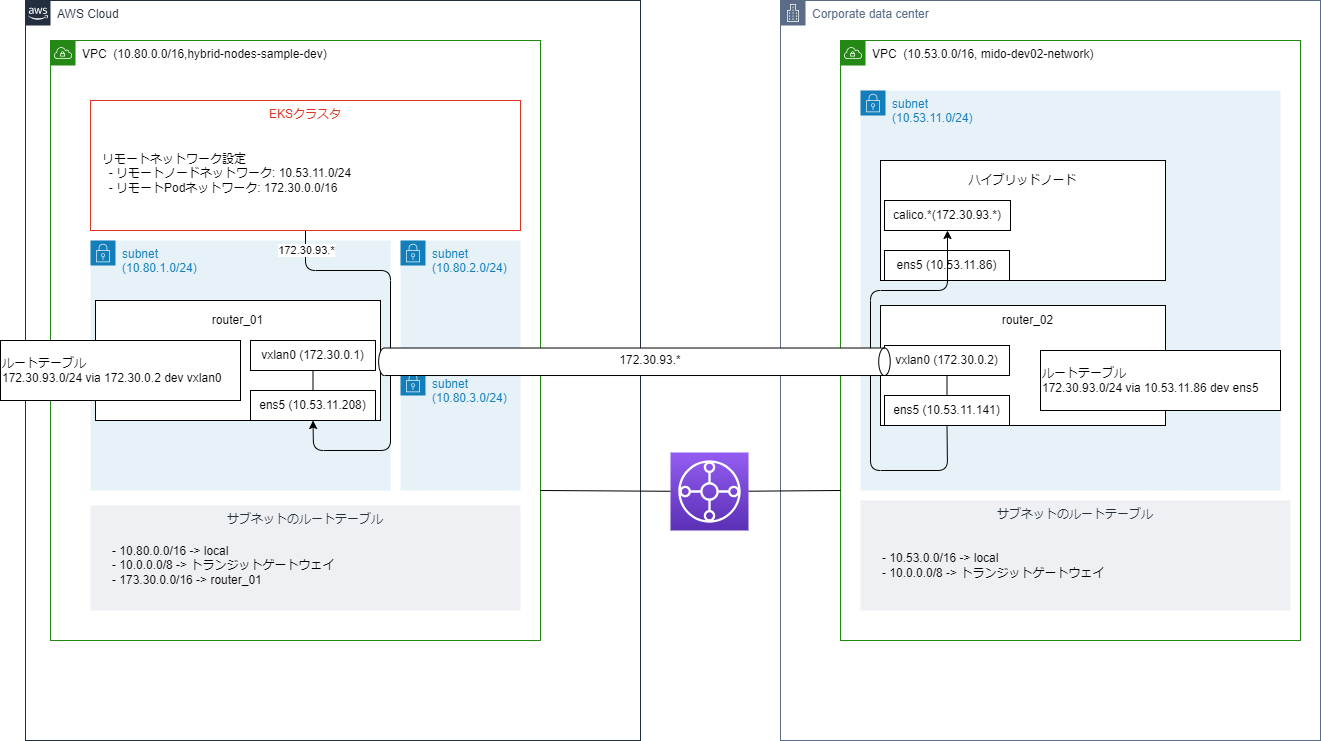

The diagram above was exported from draw.io. Its source (the exported page's mxGraphModel, read from the mxfile embedded in the PNG):
<mxGraphModel dx="1929" dy="1003" grid="1" gridSize="10" guides="1" tooltips="1" connect="1" arrows="1" fold="1" page="1" pageScale="1" pageWidth="827" pageHeight="1169" math="0" shadow="0">
  <root>
    <mxCell id="0" />
    <mxCell id="1" parent="0" />
    <mxCell id="7" value="AWS Cloud" style="points=[[0,0],[0.25,0],[0.5,0],[0.75,0],[1,0],[1,0.25],[1,0.5],[1,0.75],[1,1],[0.75,1],[0.5,1],[0.25,1],[0,1],[0,0.75],[0,0.5],[0,0.25]];outlineConnect=0;gradientColor=none;html=1;whiteSpace=wrap;fontSize=12;fontStyle=0;container=0;pointerEvents=0;collapsible=0;recursiveResize=0;shape=mxgraph.aws4.group;grIcon=mxgraph.aws4.group_aws_cloud_alt;strokeColor=#232F3E;fillColor=#FFFFFF;verticalAlign=top;align=left;spacingLeft=30;fontColor=#232F3E;dashed=0;shadow=0;" parent="1" vertex="1">
      <mxGeometry x="15" y="40" width="615" height="740" as="geometry" />
    </mxCell>
    <mxCell id="4" value="&lt;font color=&quot;#000000&quot;&gt;VPC&amp;nbsp; (10.80.0.0/16,hybrid-nodes-sample-dev)&lt;/font&gt;" style="points=[[0,0],[0.25,0],[0.5,0],[0.75,0],[1,0],[1,0.25],[1,0.5],[1,0.75],[1,1],[0.75,1],[0.5,1],[0.25,1],[0,1],[0,0.75],[0,0.5],[0,0.25]];outlineConnect=0;gradientColor=none;html=1;whiteSpace=wrap;fontSize=12;fontStyle=0;container=0;pointerEvents=0;collapsible=0;recursiveResize=0;shape=mxgraph.aws4.group;grIcon=mxgraph.aws4.group_vpc;strokeColor=#248814;fillColor=#FFFFFF;verticalAlign=top;align=left;spacingLeft=30;fontColor=#AAB7B8;dashed=0;" parent="1" vertex="1">
      <mxGeometry x="40" y="80" width="490" height="600" as="geometry" />
    </mxCell>
    <mxCell id="13" value="Corporate data center" style="points=[[0,0],[0.25,0],[0.5,0],[0.75,0],[1,0],[1,0.25],[1,0.5],[1,0.75],[1,1],[0.75,1],[0.5,1],[0.25,1],[0,1],[0,0.75],[0,0.5],[0,0.25]];outlineConnect=0;gradientColor=none;html=1;whiteSpace=wrap;fontSize=12;fontStyle=0;container=0;pointerEvents=0;collapsible=0;recursiveResize=0;shape=mxgraph.aws4.group;grIcon=mxgraph.aws4.group_corporate_data_center;strokeColor=#5A6C86;fillColor=#FFFFFF;verticalAlign=top;align=left;spacingLeft=30;fontColor=#5A6C86;dashed=0;" parent="1" vertex="1">
      <mxGeometry x="770" y="40" width="540" height="740" as="geometry" />
    </mxCell>
    <mxCell id="11" value="subnet&lt;br&gt;(10.80.3.0/24)" style="points=[[0,0],[0.25,0],[0.5,0],[0.75,0],[1,0],[1,0.25],[1,0.5],[1,0.75],[1,1],[0.75,1],[0.5,1],[0.25,1],[0,1],[0,0.75],[0,0.5],[0,0.25]];outlineConnect=0;gradientColor=none;html=1;whiteSpace=wrap;fontSize=12;fontStyle=0;container=1;pointerEvents=0;collapsible=0;recursiveResize=0;shape=mxgraph.aws4.group;grIcon=mxgraph.aws4.group_security_group;grStroke=0;strokeColor=#147EBA;fillColor=#E6F2F8;verticalAlign=top;align=left;spacingLeft=30;fontColor=#147EBA;dashed=0;" parent="1" vertex="1">
      <mxGeometry x="390" y="410" width="120" height="120" as="geometry" />
    </mxCell>
    <mxCell id="9" value="subnet&lt;br&gt;(10.80.1.0/24)" style="points=[[0,0],[0.25,0],[0.5,0],[0.75,0],[1,0],[1,0.25],[1,0.5],[1,0.75],[1,1],[0.75,1],[0.5,1],[0.25,1],[0,1],[0,0.75],[0,0.5],[0,0.25]];outlineConnect=0;gradientColor=none;html=1;whiteSpace=wrap;fontSize=12;fontStyle=0;container=0;pointerEvents=0;collapsible=0;recursiveResize=0;shape=mxgraph.aws4.group;grIcon=mxgraph.aws4.group_security_group;grStroke=0;strokeColor=#147EBA;fillColor=#E6F2F8;verticalAlign=top;align=left;spacingLeft=30;fontColor=#147EBA;dashed=0;" parent="1" vertex="1">
      <mxGeometry x="80" y="280" width="300" height="250" as="geometry" />
    </mxCell>
    <mxCell id="77" style="edgeStyle=none;html=1;exitX=0.5;exitY=1;exitDx=0;exitDy=0;entryX=0.5;entryY=1;entryDx=0;entryDy=0;" parent="1" source="12" target="47" edge="1">
      <mxGeometry relative="1" as="geometry">
        <Array as="points">
          <mxPoint x="295" y="310" />
          <mxPoint x="380" y="310" />
          <mxPoint x="380" y="490" />
          <mxPoint x="303" y="490" />
        </Array>
      </mxGeometry>
    </mxCell>
    <mxCell id="78" value="172.30.93.*" style="edgeLabel;html=1;align=center;verticalAlign=middle;resizable=0;points=[];" parent="77" vertex="1" connectable="0">
      <mxGeometry x="-0.2733" relative="1" as="geometry">
        <mxPoint x="-85" y="-46" as="offset" />
      </mxGeometry>
    </mxCell>
    <mxCell id="12" value="EKSクラスタ" style="fillColor=#FFFFFF;strokeColor=#DD3522;verticalAlign=top;fontStyle=0;fontColor=#DD3522;" parent="1" vertex="1">
      <mxGeometry x="80" y="140" width="430" height="130" as="geometry" />
    </mxCell>
    <mxCell id="23" value="&lt;font color=&quot;#000000&quot;&gt;VPC&amp;nbsp; (10.53.0.0/16, mido-dev02-network)&lt;/font&gt;" style="points=[[0,0],[0.25,0],[0.5,0],[0.75,0],[1,0],[1,0.25],[1,0.5],[1,0.75],[1,1],[0.75,1],[0.5,1],[0.25,1],[0,1],[0,0.75],[0,0.5],[0,0.25]];outlineConnect=0;gradientColor=none;html=1;whiteSpace=wrap;fontSize=12;fontStyle=0;container=0;pointerEvents=0;collapsible=0;recursiveResize=0;shape=mxgraph.aws4.group;grIcon=mxgraph.aws4.group_vpc;strokeColor=#248814;fillColor=#FFFFFF;verticalAlign=top;align=left;spacingLeft=30;fontColor=#AAB7B8;dashed=0;" parent="1" vertex="1">
      <mxGeometry x="830" y="80" width="460" height="600" as="geometry" />
    </mxCell>
    <mxCell id="31" value="リモートネットワーク設定&lt;br&gt;&amp;nbsp; - リモートノードネットワーク: 10.53.11.0/24&lt;br&gt;&amp;nbsp; - リモートPodネットワーク: 172.30.0.0/16" style="text;html=1;strokeColor=none;fillColor=none;align=left;verticalAlign=middle;whiteSpace=wrap;rounded=0;shadow=0;" parent="1" vertex="1">
      <mxGeometry x="90" y="170" width="410" height="85" as="geometry" />
    </mxCell>
    <mxCell id="24" value="subnet&lt;br&gt;(10.53.11.0/24)" style="points=[[0,0],[0.25,0],[0.5,0],[0.75,0],[1,0],[1,0.25],[1,0.5],[1,0.75],[1,1],[0.75,1],[0.5,1],[0.25,1],[0,1],[0,0.75],[0,0.5],[0,0.25]];outlineConnect=0;gradientColor=none;html=1;whiteSpace=wrap;fontSize=12;fontStyle=0;container=0;pointerEvents=0;collapsible=0;recursiveResize=0;shape=mxgraph.aws4.group;grIcon=mxgraph.aws4.group_security_group;grStroke=0;strokeColor=#147EBA;fillColor=#E6F2F8;verticalAlign=top;align=left;spacingLeft=30;fontColor=#147EBA;dashed=0;" parent="1" vertex="1">
      <mxGeometry x="850" y="130" width="420" height="400" as="geometry" />
    </mxCell>
    <mxCell id="32" value="サブネットのルートテーブル" style="fillColor=#EFF0F3;strokeColor=none;dashed=0;verticalAlign=top;fontStyle=0;fontColor=#232F3D;" parent="1" vertex="1">
      <mxGeometry x="850" y="540" width="430" height="110" as="geometry" />
    </mxCell>
    <mxCell id="38" value="- 10.53.0.0/16 -&amp;gt; local&lt;br style=&quot;border-color: var(--border-color);&quot;&gt;- 10.0.0.0/8 -&amp;gt; トランジットゲートウェイ" style="text;html=1;strokeColor=none;fillColor=none;align=left;verticalAlign=middle;whiteSpace=wrap;rounded=0;shadow=0;" parent="1" vertex="1">
      <mxGeometry x="870" y="570" width="390" height="70" as="geometry" />
    </mxCell>
    <mxCell id="34" value="" style="rounded=0;whiteSpace=wrap;html=1;shadow=0;fillColor=#FFFFFF;" parent="1" vertex="1">
      <mxGeometry x="85" y="340" width="285" height="120.00000000000003" as="geometry" />
    </mxCell>
    <mxCell id="35" value="router_01" style="text;html=1;strokeColor=none;fillColor=none;align=center;verticalAlign=middle;whiteSpace=wrap;rounded=0;shadow=0;" parent="1" vertex="1">
      <mxGeometry x="109.795" y="350" width="235.445625" height="20" as="geometry" />
    </mxCell>
    <mxCell id="47" value="ens5 (10.53.11.208)" style="rounded=0;whiteSpace=wrap;html=1;shadow=0;fillColor=#FFFFFF;" parent="1" vertex="1">
      <mxGeometry x="240" y="430" width="125" height="30" as="geometry" />
    </mxCell>
    <mxCell id="49" value="vxlan0 (172.30.0.1)" style="rounded=0;whiteSpace=wrap;html=1;shadow=0;fillColor=#FFFFFF;" parent="1" vertex="1">
      <mxGeometry x="240" y="380" width="125" height="30" as="geometry" />
    </mxCell>
    <mxCell id="50" value="" style="endArrow=none;html=1;exitX=0.5;exitY=0;exitDx=0;exitDy=0;entryX=0.5;entryY=1;entryDx=0;entryDy=0;" parent="1" source="47" target="49" edge="1">
      <mxGeometry width="50" height="50" relative="1" as="geometry">
        <mxPoint x="927.5" y="390" as="sourcePoint" />
        <mxPoint x="977.5" y="340" as="targetPoint" />
      </mxGeometry>
    </mxCell>
    <mxCell id="52" value="ルートテーブル&lt;br&gt;&lt;div&gt;&lt;span style=&quot;background-color: initial;&quot;&gt;172.30.93.0/24 via 172.30.0.2 dev vxlan0&lt;/span&gt;&lt;br&gt;&lt;/div&gt;" style="rounded=0;whiteSpace=wrap;html=1;align=left;" parent="1" vertex="1">
      <mxGeometry x="-10" y="380" width="240" height="60" as="geometry" />
    </mxCell>
    <mxCell id="60" value="" style="rounded=0;whiteSpace=wrap;html=1;shadow=0;fillColor=#FFFFFF;" parent="1" vertex="1">
      <mxGeometry x="870" y="345" width="285" height="120.00000000000003" as="geometry" />
    </mxCell>
    <mxCell id="62" value="ens5 (10.53.11.141)" style="rounded=0;whiteSpace=wrap;html=1;shadow=0;fillColor=#FFFFFF;" parent="1" vertex="1">
      <mxGeometry x="874" y="435" width="125" height="30" as="geometry" />
    </mxCell>
    <mxCell id="63" value="vxlan0 (172.30.0.2)" style="rounded=0;whiteSpace=wrap;html=1;shadow=0;fillColor=#FFFFFF;" parent="1" vertex="1">
      <mxGeometry x="874" y="385" width="125" height="30" as="geometry" />
    </mxCell>
    <mxCell id="64" value="" style="endArrow=none;html=1;exitX=0.5;exitY=0;exitDx=0;exitDy=0;entryX=0.5;entryY=1;entryDx=0;entryDy=0;" parent="1" source="62" target="63" edge="1">
      <mxGeometry width="50" height="50" relative="1" as="geometry">
        <mxPoint x="1561.5" y="395" as="sourcePoint" />
        <mxPoint x="1611.5" y="345" as="targetPoint" />
      </mxGeometry>
    </mxCell>
    <mxCell id="65" value="ルートテーブル&lt;br&gt;&lt;div&gt;172.30.93.0/24 via 10.53.11.86 dev ens5&lt;br&gt;&lt;/div&gt;" style="rounded=0;whiteSpace=wrap;html=1;align=left;" parent="1" vertex="1">
      <mxGeometry x="1030" y="390" width="240" height="60" as="geometry" />
    </mxCell>
    <mxCell id="66" value="" style="rounded=0;whiteSpace=wrap;html=1;shadow=0;fillColor=#FFFFFF;" parent="1" vertex="1">
      <mxGeometry x="870" y="200" width="285" height="120.00000000000003" as="geometry" />
    </mxCell>
    <mxCell id="67" value="ハイブリッドノード" style="text;html=1;strokeColor=none;fillColor=none;align=center;verticalAlign=middle;whiteSpace=wrap;rounded=0;shadow=0;" parent="1" vertex="1">
      <mxGeometry x="894.795" y="210" width="235.445625" height="20" as="geometry" />
    </mxCell>
    <mxCell id="68" value="ens5 (10.53.11.86)" style="rounded=0;whiteSpace=wrap;html=1;shadow=0;fillColor=#FFFFFF;" parent="1" vertex="1">
      <mxGeometry x="874" y="290" width="125" height="30" as="geometry" />
    </mxCell>
    <mxCell id="69" value="calico.*(172.30.93.*)" style="rounded=0;whiteSpace=wrap;html=1;shadow=0;fillColor=#FFFFFF;" parent="1" vertex="1">
      <mxGeometry x="874" y="240" width="126" height="30" as="geometry" />
    </mxCell>
    <mxCell id="72" value="router_02" style="text;html=1;strokeColor=none;fillColor=none;align=center;verticalAlign=middle;whiteSpace=wrap;rounded=0;shadow=0;" parent="1" vertex="1">
      <mxGeometry x="899.995" y="350" width="235.445625" height="20" as="geometry" />
    </mxCell>
    <mxCell id="76" style="edgeStyle=none;html=1;exitX=0.5;exitY=1;exitDx=0;exitDy=0;entryX=0.5;entryY=1;entryDx=0;entryDy=0;" parent="1" source="62" target="69" edge="1">
      <mxGeometry relative="1" as="geometry">
        <Array as="points">
          <mxPoint x="937" y="510" />
          <mxPoint x="860" y="510" />
          <mxPoint x="860" y="330" />
          <mxPoint x="937" y="330" />
        </Array>
      </mxGeometry>
    </mxCell>
    <mxCell id="79" value="" style="sketch=0;points=[[0,0,0],[0.25,0,0],[0.5,0,0],[0.75,0,0],[1,0,0],[0,1,0],[0.25,1,0],[0.5,1,0],[0.75,1,0],[1,1,0],[0,0.25,0],[0,0.5,0],[0,0.75,0],[1,0.25,0],[1,0.5,0],[1,0.75,0]];outlineConnect=0;fontColor=#232F3E;gradientColor=#945DF2;gradientDirection=north;fillColor=#5A30B5;strokeColor=#ffffff;dashed=0;verticalLabelPosition=bottom;verticalAlign=top;align=center;html=1;fontSize=12;fontStyle=0;aspect=fixed;shape=mxgraph.aws4.resourceIcon;resIcon=mxgraph.aws4.transit_gateway;" parent="1" vertex="1">
      <mxGeometry x="660" y="492" width="78" height="78" as="geometry" />
    </mxCell>
    <mxCell id="83" value="" style="endArrow=none;html=1;exitX=1;exitY=0.75;exitDx=0;exitDy=0;" parent="1" source="4" target="79" edge="1">
      <mxGeometry width="50" height="50" relative="1" as="geometry">
        <mxPoint x="640" y="360" as="sourcePoint" />
        <mxPoint x="690" y="310" as="targetPoint" />
      </mxGeometry>
    </mxCell>
    <mxCell id="84" value="" style="endArrow=none;html=1;entryX=0;entryY=0.75;entryDx=0;entryDy=0;" parent="1" source="79" target="23" edge="1">
      <mxGeometry width="50" height="50" relative="1" as="geometry">
        <mxPoint x="540" y="540" as="sourcePoint" />
        <mxPoint x="660" y="540.7547169811321" as="targetPoint" />
      </mxGeometry>
    </mxCell>
    <mxCell id="14" value="サブネットのルートテーブル" style="fillColor=#EFF0F3;strokeColor=none;dashed=0;verticalAlign=top;fontStyle=0;fontColor=#232F3D;" parent="1" vertex="1">
      <mxGeometry x="80" y="545" width="430" height="105" as="geometry" />
    </mxCell>
    <mxCell id="10" value="subnet&lt;br&gt;(10.80.2.0/24)" style="points=[[0,0],[0.25,0],[0.5,0],[0.75,0],[1,0],[1,0.25],[1,0.5],[1,0.75],[1,1],[0.75,1],[0.5,1],[0.25,1],[0,1],[0,0.75],[0,0.5],[0,0.25]];outlineConnect=0;gradientColor=none;html=1;whiteSpace=wrap;fontSize=12;fontStyle=0;container=1;pointerEvents=0;collapsible=0;recursiveResize=0;shape=mxgraph.aws4.group;grIcon=mxgraph.aws4.group_security_group;grStroke=0;strokeColor=#147EBA;fillColor=#E6F2F8;verticalAlign=top;align=left;spacingLeft=30;fontColor=#147EBA;dashed=0;" parent="1" vertex="1">
      <mxGeometry x="390" y="280" width="120" height="110" as="geometry" />
    </mxCell>
    <mxCell id="37" value="- 10.80.0.0/16 -&amp;gt; local&lt;br&gt;- 10.0.0.0/8 -&amp;gt; トランジットゲートウェイ&lt;br&gt;- 173.30.0.0/16 -&amp;gt;&amp;nbsp;&lt;span style=&quot;text-align: center;&quot;&gt;router_01&lt;/span&gt;" style="text;html=1;strokeColor=none;fillColor=none;align=left;verticalAlign=middle;whiteSpace=wrap;rounded=0;shadow=0;" parent="1" vertex="1">
      <mxGeometry x="100" y="570" width="390" height="70" as="geometry" />
    </mxCell>
    <mxCell id="73" value="" style="shape=cylinder3;whiteSpace=wrap;html=1;boundedLbl=1;backgroundOutline=1;size=5.742182617187609;rotation=90;" parent="1" vertex="1">
      <mxGeometry x="610.18" y="145.48" width="27.5" height="511.57" as="geometry" />
    </mxCell>
    <mxCell id="74" value="172.30.93.*" style="text;html=1;strokeColor=none;fillColor=none;align=center;verticalAlign=middle;whiteSpace=wrap;rounded=0;" parent="1" vertex="1">
      <mxGeometry x="590" y="385" width="100" height="30" as="geometry" />
    </mxCell>
  </root>
</mxGraphModel>